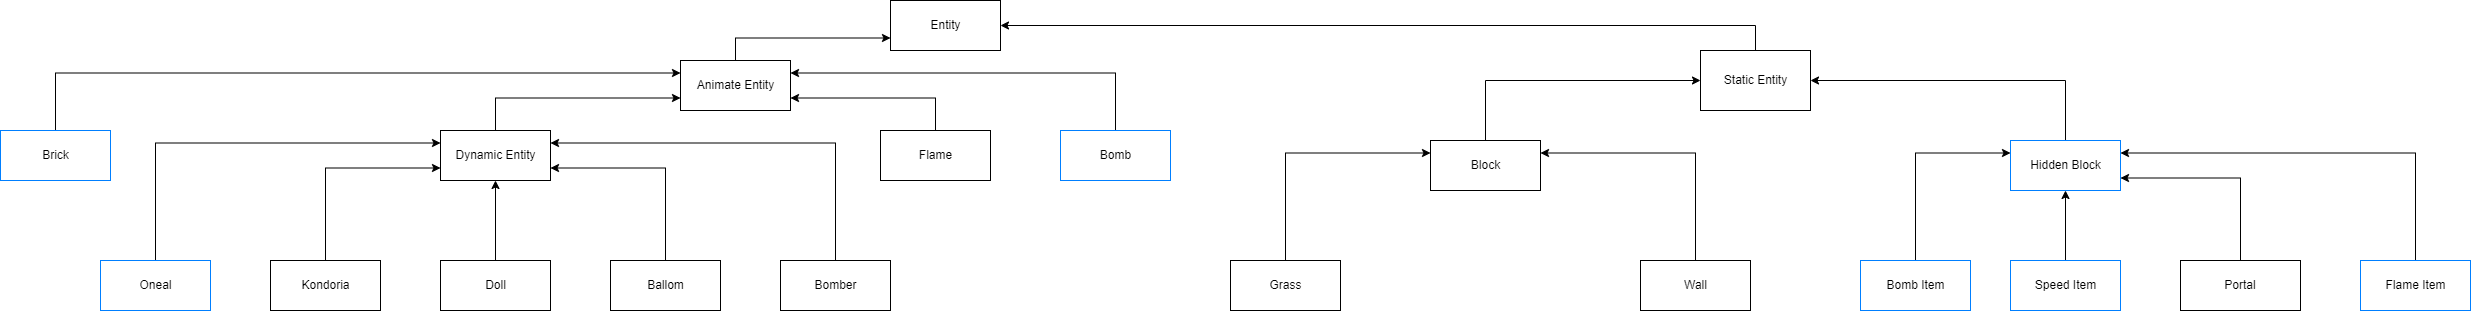

The diagram above was exported from draw.io. Its source (the exported page's mxGraphModel, read from the mxfile embedded in the PNG):
<mxGraphModel dx="2422" dy="729" grid="1" gridSize="10" guides="1" tooltips="1" connect="1" arrows="1" fold="1" page="1" pageScale="1" pageWidth="850" pageHeight="1100" math="0" shadow="0">
  <root>
    <mxCell id="0" />
    <mxCell id="1" parent="0" />
    <mxCell id="D6my291WJIvYlBMkrqva-2" value="Entity" style="html=1;" parent="1" vertex="1">
      <mxGeometry x="340" y="20" width="110" height="50" as="geometry" />
    </mxCell>
    <mxCell id="D6my291WJIvYlBMkrqva-72" style="edgeStyle=orthogonalEdgeStyle;rounded=0;orthogonalLoop=1;jettySize=auto;html=1;exitX=0.5;exitY=0;exitDx=0;exitDy=0;entryX=0;entryY=0.75;entryDx=0;entryDy=0;fillColor=#67AB9F;" parent="1" source="D6my291WJIvYlBMkrqva-4" target="D6my291WJIvYlBMkrqva-2" edge="1">
      <mxGeometry relative="1" as="geometry" />
    </mxCell>
    <mxCell id="D6my291WJIvYlBMkrqva-4" value="Animate Entity" style="html=1;" parent="1" vertex="1">
      <mxGeometry x="130" y="80" width="110" height="50" as="geometry" />
    </mxCell>
    <mxCell id="D6my291WJIvYlBMkrqva-39" style="edgeStyle=orthogonalEdgeStyle;rounded=0;orthogonalLoop=1;jettySize=auto;html=1;exitX=0.5;exitY=0;exitDx=0;exitDy=0;entryX=1;entryY=0.5;entryDx=0;entryDy=0;" parent="1" source="D6my291WJIvYlBMkrqva-5" target="D6my291WJIvYlBMkrqva-2" edge="1">
      <mxGeometry relative="1" as="geometry" />
    </mxCell>
    <mxCell id="D6my291WJIvYlBMkrqva-5" value="Static Entity" style="html=1;" parent="1" vertex="1">
      <mxGeometry x="1150" y="70" width="110" height="60" as="geometry" />
    </mxCell>
    <mxCell id="D6my291WJIvYlBMkrqva-74" style="edgeStyle=orthogonalEdgeStyle;rounded=0;orthogonalLoop=1;jettySize=auto;html=1;exitX=0.5;exitY=0;exitDx=0;exitDy=0;entryX=0;entryY=0.75;entryDx=0;entryDy=0;fillColor=#67AB9F;" parent="1" source="D6my291WJIvYlBMkrqva-7" target="D6my291WJIvYlBMkrqva-4" edge="1">
      <mxGeometry relative="1" as="geometry" />
    </mxCell>
    <mxCell id="D6my291WJIvYlBMkrqva-7" value="Dynamic Entity" style="html=1;" parent="1" vertex="1">
      <mxGeometry x="-110" y="150" width="110" height="50" as="geometry" />
    </mxCell>
    <mxCell id="D6my291WJIvYlBMkrqva-36" style="edgeStyle=orthogonalEdgeStyle;rounded=0;orthogonalLoop=1;jettySize=auto;html=1;exitX=0.5;exitY=0;exitDx=0;exitDy=0;entryX=0.5;entryY=1;entryDx=0;entryDy=0;" parent="1" source="D6my291WJIvYlBMkrqva-9" target="D6my291WJIvYlBMkrqva-7" edge="1">
      <mxGeometry relative="1" as="geometry" />
    </mxCell>
    <mxCell id="D6my291WJIvYlBMkrqva-9" value="Doll" style="html=1;" parent="1" vertex="1">
      <mxGeometry x="-110" y="280" width="110" height="50" as="geometry" />
    </mxCell>
    <mxCell id="D6my291WJIvYlBMkrqva-34" style="edgeStyle=orthogonalEdgeStyle;rounded=0;orthogonalLoop=1;jettySize=auto;html=1;exitX=0.5;exitY=0;exitDx=0;exitDy=0;entryX=0;entryY=0.75;entryDx=0;entryDy=0;" parent="1" source="D6my291WJIvYlBMkrqva-10" target="D6my291WJIvYlBMkrqva-7" edge="1">
      <mxGeometry relative="1" as="geometry" />
    </mxCell>
    <mxCell id="D6my291WJIvYlBMkrqva-10" value="Kondoria" style="html=1;" parent="1" vertex="1">
      <mxGeometry x="-280" y="280" width="110" height="50" as="geometry" />
    </mxCell>
    <mxCell id="D6my291WJIvYlBMkrqva-38" style="edgeStyle=orthogonalEdgeStyle;rounded=0;orthogonalLoop=1;jettySize=auto;html=1;exitX=0.5;exitY=0;exitDx=0;exitDy=0;entryX=1;entryY=0.75;entryDx=0;entryDy=0;" parent="1" source="D6my291WJIvYlBMkrqva-11" target="D6my291WJIvYlBMkrqva-7" edge="1">
      <mxGeometry relative="1" as="geometry" />
    </mxCell>
    <mxCell id="D6my291WJIvYlBMkrqva-11" value="Ballom" style="html=1;" parent="1" vertex="1">
      <mxGeometry x="60" y="280" width="110" height="50" as="geometry" />
    </mxCell>
    <mxCell id="D6my291WJIvYlBMkrqva-37" style="edgeStyle=orthogonalEdgeStyle;rounded=0;orthogonalLoop=1;jettySize=auto;html=1;exitX=0.5;exitY=0;exitDx=0;exitDy=0;entryX=1;entryY=0.25;entryDx=0;entryDy=0;" parent="1" source="D6my291WJIvYlBMkrqva-12" target="D6my291WJIvYlBMkrqva-7" edge="1">
      <mxGeometry relative="1" as="geometry" />
    </mxCell>
    <mxCell id="D6my291WJIvYlBMkrqva-12" value="Bomber" style="html=1;" parent="1" vertex="1">
      <mxGeometry x="230" y="280" width="110" height="50" as="geometry" />
    </mxCell>
    <mxCell id="D6my291WJIvYlBMkrqva-33" style="edgeStyle=orthogonalEdgeStyle;rounded=0;orthogonalLoop=1;jettySize=auto;html=1;exitX=0.5;exitY=0;exitDx=0;exitDy=0;entryX=0;entryY=0.25;entryDx=0;entryDy=0;fillColor=#67AB9F;" parent="1" source="D6my291WJIvYlBMkrqva-13" target="D6my291WJIvYlBMkrqva-7" edge="1">
      <mxGeometry relative="1" as="geometry" />
    </mxCell>
    <mxCell id="D6my291WJIvYlBMkrqva-13" value="Oneal" style="html=1;strokeColor=#007FFF;" parent="1" vertex="1">
      <mxGeometry x="-450" y="280" width="110" height="50" as="geometry" />
    </mxCell>
    <mxCell id="D6my291WJIvYlBMkrqva-80" style="edgeStyle=orthogonalEdgeStyle;rounded=0;orthogonalLoop=1;jettySize=auto;html=1;exitX=0.5;exitY=0;exitDx=0;exitDy=0;entryX=1;entryY=0.75;entryDx=0;entryDy=0;fillColor=#67AB9F;" parent="1" source="D6my291WJIvYlBMkrqva-24" target="D6my291WJIvYlBMkrqva-4" edge="1">
      <mxGeometry relative="1" as="geometry" />
    </mxCell>
    <mxCell id="D6my291WJIvYlBMkrqva-24" value="Flame" style="html=1;" parent="1" vertex="1">
      <mxGeometry x="330" y="150" width="110" height="50" as="geometry" />
    </mxCell>
    <mxCell id="D6my291WJIvYlBMkrqva-47" style="edgeStyle=orthogonalEdgeStyle;rounded=0;orthogonalLoop=1;jettySize=auto;html=1;exitX=0.5;exitY=0;exitDx=0;exitDy=0;entryX=0;entryY=0.5;entryDx=0;entryDy=0;" parent="1" source="D6my291WJIvYlBMkrqva-26" target="D6my291WJIvYlBMkrqva-5" edge="1">
      <mxGeometry relative="1" as="geometry" />
    </mxCell>
    <mxCell id="D6my291WJIvYlBMkrqva-26" value="Block" style="html=1;" parent="1" vertex="1">
      <mxGeometry x="880" y="160" width="110" height="50" as="geometry" />
    </mxCell>
    <mxCell id="D6my291WJIvYlBMkrqva-41" style="edgeStyle=orthogonalEdgeStyle;rounded=0;orthogonalLoop=1;jettySize=auto;html=1;exitX=0.5;exitY=0;exitDx=0;exitDy=0;entryX=0;entryY=0.25;entryDx=0;entryDy=0;" parent="1" source="D6my291WJIvYlBMkrqva-27" target="D6my291WJIvYlBMkrqva-26" edge="1">
      <mxGeometry relative="1" as="geometry" />
    </mxCell>
    <mxCell id="D6my291WJIvYlBMkrqva-27" value="Grass" style="html=1;" parent="1" vertex="1">
      <mxGeometry x="680" y="280" width="110" height="50" as="geometry" />
    </mxCell>
    <mxCell id="Avtsg8BPp1QicMtKLM2J-1" style="edgeStyle=orthogonalEdgeStyle;rounded=0;orthogonalLoop=1;jettySize=auto;html=1;exitX=0.5;exitY=0;exitDx=0;exitDy=0;entryX=1;entryY=0.25;entryDx=0;entryDy=0;" edge="1" parent="1" source="D6my291WJIvYlBMkrqva-28" target="D6my291WJIvYlBMkrqva-26">
      <mxGeometry relative="1" as="geometry" />
    </mxCell>
    <mxCell id="D6my291WJIvYlBMkrqva-28" value="Wall" style="html=1;" parent="1" vertex="1">
      <mxGeometry x="1090" y="280" width="110" height="50" as="geometry" />
    </mxCell>
    <mxCell id="D6my291WJIvYlBMkrqva-76" style="edgeStyle=orthogonalEdgeStyle;rounded=0;orthogonalLoop=1;jettySize=auto;html=1;exitX=0.5;exitY=0;exitDx=0;exitDy=0;entryX=1;entryY=0.5;entryDx=0;entryDy=0;fillColor=#67AB9F;" parent="1" source="D6my291WJIvYlBMkrqva-58" target="D6my291WJIvYlBMkrqva-5" edge="1">
      <mxGeometry relative="1" as="geometry" />
    </mxCell>
    <mxCell id="D6my291WJIvYlBMkrqva-58" value="Hidden Block" style="html=1;strokeColor=#007FFF;" parent="1" vertex="1">
      <mxGeometry x="1460" y="160" width="110" height="50" as="geometry" />
    </mxCell>
    <mxCell id="D6my291WJIvYlBMkrqva-62" style="edgeStyle=orthogonalEdgeStyle;rounded=0;orthogonalLoop=1;jettySize=auto;html=1;exitX=0.5;exitY=0;exitDx=0;exitDy=0;entryX=0;entryY=0.25;entryDx=0;entryDy=0;fillColor=#67AB9F;" parent="1" source="D6my291WJIvYlBMkrqva-59" target="D6my291WJIvYlBMkrqva-58" edge="1">
      <mxGeometry relative="1" as="geometry" />
    </mxCell>
    <mxCell id="D6my291WJIvYlBMkrqva-59" value="Bomb Item" style="html=1;strokeColor=#007FFF;" parent="1" vertex="1">
      <mxGeometry x="1310" y="280" width="110" height="50" as="geometry" />
    </mxCell>
    <mxCell id="D6my291WJIvYlBMkrqva-64" style="edgeStyle=orthogonalEdgeStyle;rounded=0;orthogonalLoop=1;jettySize=auto;html=1;exitX=0.5;exitY=0;exitDx=0;exitDy=0;entryX=0.5;entryY=1;entryDx=0;entryDy=0;fillColor=#67AB9F;" parent="1" source="D6my291WJIvYlBMkrqva-60" target="D6my291WJIvYlBMkrqva-58" edge="1">
      <mxGeometry relative="1" as="geometry" />
    </mxCell>
    <mxCell id="D6my291WJIvYlBMkrqva-60" value="Speed Item" style="html=1;strokeColor=#007FFF;" parent="1" vertex="1">
      <mxGeometry x="1460" y="280" width="110" height="50" as="geometry" />
    </mxCell>
    <mxCell id="D6my291WJIvYlBMkrqva-78" style="edgeStyle=orthogonalEdgeStyle;rounded=0;orthogonalLoop=1;jettySize=auto;html=1;exitX=0.5;exitY=0;exitDx=0;exitDy=0;entryX=1;entryY=0.25;entryDx=0;entryDy=0;fillColor=#67AB9F;" parent="1" source="D6my291WJIvYlBMkrqva-61" target="D6my291WJIvYlBMkrqva-58" edge="1">
      <mxGeometry relative="1" as="geometry" />
    </mxCell>
    <mxCell id="D6my291WJIvYlBMkrqva-61" value="Flame Item" style="html=1;strokeColor=#007FFF;" parent="1" vertex="1">
      <mxGeometry x="1810" y="280" width="110" height="50" as="geometry" />
    </mxCell>
    <mxCell id="D6my291WJIvYlBMkrqva-82" style="edgeStyle=orthogonalEdgeStyle;rounded=0;orthogonalLoop=1;jettySize=auto;html=1;exitX=0.5;exitY=0;exitDx=0;exitDy=0;entryX=0;entryY=0.25;entryDx=0;entryDy=0;fillColor=#67AB9F;" parent="1" source="D6my291WJIvYlBMkrqva-69" target="D6my291WJIvYlBMkrqva-4" edge="1">
      <mxGeometry relative="1" as="geometry" />
    </mxCell>
    <mxCell id="D6my291WJIvYlBMkrqva-69" value="Brick" style="html=1;strokeColor=#007FFF;" parent="1" vertex="1">
      <mxGeometry x="-550" y="150" width="110" height="50" as="geometry" />
    </mxCell>
    <mxCell id="D6my291WJIvYlBMkrqva-81" style="edgeStyle=orthogonalEdgeStyle;rounded=0;orthogonalLoop=1;jettySize=auto;html=1;exitX=0.5;exitY=0;exitDx=0;exitDy=0;entryX=1;entryY=0.25;entryDx=0;entryDy=0;fillColor=#67AB9F;" parent="1" source="D6my291WJIvYlBMkrqva-79" target="D6my291WJIvYlBMkrqva-4" edge="1">
      <mxGeometry relative="1" as="geometry" />
    </mxCell>
    <mxCell id="D6my291WJIvYlBMkrqva-79" value="Bomb" style="html=1;strokeColor=#007FFF;" parent="1" vertex="1">
      <mxGeometry x="510" y="150" width="110" height="50" as="geometry" />
    </mxCell>
    <mxCell id="Avtsg8BPp1QicMtKLM2J-3" style="edgeStyle=orthogonalEdgeStyle;rounded=0;orthogonalLoop=1;jettySize=auto;html=1;exitX=0.5;exitY=0;exitDx=0;exitDy=0;entryX=1;entryY=0.75;entryDx=0;entryDy=0;" edge="1" parent="1" source="Avtsg8BPp1QicMtKLM2J-2" target="D6my291WJIvYlBMkrqva-58">
      <mxGeometry relative="1" as="geometry" />
    </mxCell>
    <mxCell id="Avtsg8BPp1QicMtKLM2J-2" value="Portal" style="rounded=0;whiteSpace=wrap;html=1;" vertex="1" parent="1">
      <mxGeometry x="1630" y="280" width="120" height="50" as="geometry" />
    </mxCell>
  </root>
</mxGraphModel>